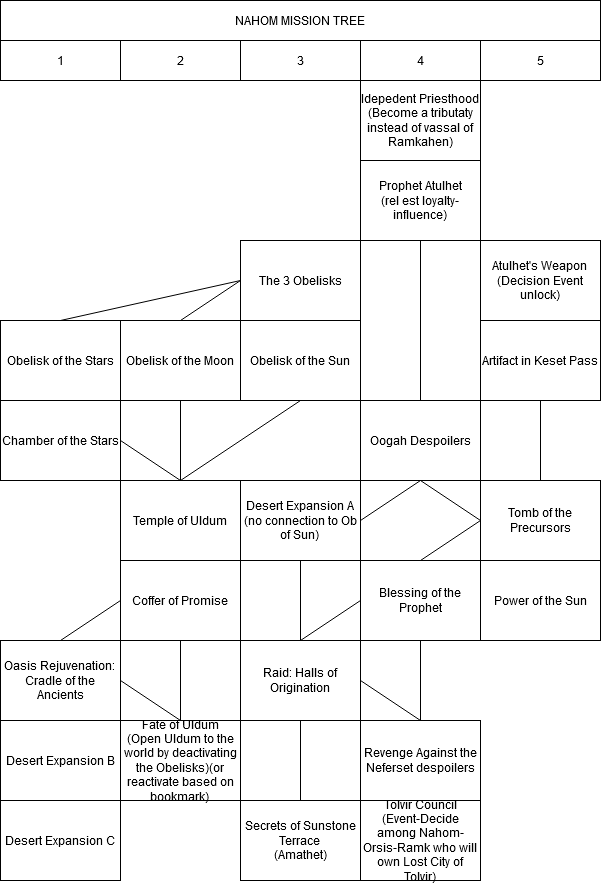

The diagram above was exported from draw.io. Its source (the exported page's mxGraphModel, read from the mxfile embedded in the PNG):
<mxGraphModel dx="880" dy="442" grid="1" gridSize="10" guides="1" tooltips="1" connect="1" arrows="1" fold="1" page="1" pageScale="1" pageWidth="827" pageHeight="1169" math="0" shadow="0">
  <root>
    <mxCell id="0" />
    <mxCell id="1" parent="0" />
    <mxCell id="Ts8wzNVt9HTP7Mtsmwsi-2" value="NAHOM MISSION TREE" style="whiteSpace=wrap;html=1;" parent="1" vertex="1">
      <mxGeometry width="600" height="40" as="geometry" />
    </mxCell>
    <mxCell id="Ts8wzNVt9HTP7Mtsmwsi-3" value="1" style="whiteSpace=wrap;html=1;" parent="1" vertex="1">
      <mxGeometry y="40" width="120" height="40" as="geometry" />
    </mxCell>
    <mxCell id="Ts8wzNVt9HTP7Mtsmwsi-4" value="2" style="whiteSpace=wrap;html=1;" parent="1" vertex="1">
      <mxGeometry x="120" y="40" width="120" height="40" as="geometry" />
    </mxCell>
    <mxCell id="Ts8wzNVt9HTP7Mtsmwsi-6" value="3" style="whiteSpace=wrap;html=1;" parent="1" vertex="1">
      <mxGeometry x="240" y="40" width="120" height="40" as="geometry" />
    </mxCell>
    <mxCell id="Ts8wzNVt9HTP7Mtsmwsi-9" value="4" style="whiteSpace=wrap;html=1;" parent="1" vertex="1">
      <mxGeometry x="360" y="40" width="120" height="40" as="geometry" />
    </mxCell>
    <mxCell id="Ts8wzNVt9HTP7Mtsmwsi-11" value="5" style="whiteSpace=wrap;html=1;" parent="1" vertex="1">
      <mxGeometry x="480" y="40" width="120" height="40" as="geometry" />
    </mxCell>
    <mxCell id="eyswnHDyzsFbMJ3ciPJT-1" value="Idepedent Priesthood&lt;br&gt;(Become a tributaty instead of vassal of Ramkahen)" style="whiteSpace=wrap;html=1;" vertex="1" parent="1">
      <mxGeometry x="360" y="80" width="120" height="80" as="geometry" />
    </mxCell>
    <mxCell id="eyswnHDyzsFbMJ3ciPJT-2" value="&lt;div&gt;Prophet Atulhet&lt;/div&gt;&lt;div&gt;(rel est loyalty-influence)&lt;br&gt;&lt;/div&gt;" style="whiteSpace=wrap;html=1;" vertex="1" parent="1">
      <mxGeometry x="360" y="160" width="120" height="80" as="geometry" />
    </mxCell>
    <mxCell id="eyswnHDyzsFbMJ3ciPJT-6" value="Atulhet's Weapon&lt;br&gt;(Decision Event unlock)" style="whiteSpace=wrap;html=1;" vertex="1" parent="1">
      <mxGeometry x="480" y="240" width="120" height="80" as="geometry" />
    </mxCell>
    <mxCell id="eyswnHDyzsFbMJ3ciPJT-7" value="Artifact in Keset Pass" style="whiteSpace=wrap;html=1;" vertex="1" parent="1">
      <mxGeometry x="480" y="320" width="120" height="80" as="geometry" />
    </mxCell>
    <mxCell id="eyswnHDyzsFbMJ3ciPJT-10" value="" style="edgeStyle=orthogonalEdgeStyle;rounded=0;orthogonalLoop=1;jettySize=auto;html=1;" edge="1" parent="1" source="eyswnHDyzsFbMJ3ciPJT-8" target="eyswnHDyzsFbMJ3ciPJT-9">
      <mxGeometry relative="1" as="geometry" />
    </mxCell>
    <mxCell id="eyswnHDyzsFbMJ3ciPJT-8" value="Tomb of the Precursors" style="whiteSpace=wrap;html=1;" vertex="1" parent="1">
      <mxGeometry x="480" y="480" width="120" height="80" as="geometry" />
    </mxCell>
    <mxCell id="eyswnHDyzsFbMJ3ciPJT-9" value="Power of the Sun" style="whiteSpace=wrap;html=1;" vertex="1" parent="1">
      <mxGeometry x="480" y="560" width="120" height="80" as="geometry" />
    </mxCell>
    <mxCell id="eyswnHDyzsFbMJ3ciPJT-11" value="Blessing of the Prophet" style="whiteSpace=wrap;html=1;" vertex="1" parent="1">
      <mxGeometry x="360" y="560" width="120" height="80" as="geometry" />
    </mxCell>
    <mxCell id="eyswnHDyzsFbMJ3ciPJT-12" value="" style="endArrow=none;html=1;rounded=0;exitX=0.5;exitY=0;exitDx=0;exitDy=0;entryX=0;entryY=0.5;entryDx=0;entryDy=0;" edge="1" parent="1" source="eyswnHDyzsFbMJ3ciPJT-11" target="eyswnHDyzsFbMJ3ciPJT-8">
      <mxGeometry width="50" height="50" relative="1" as="geometry">
        <mxPoint x="340" y="440" as="sourcePoint" />
        <mxPoint x="390" y="390" as="targetPoint" />
      </mxGeometry>
    </mxCell>
    <mxCell id="eyswnHDyzsFbMJ3ciPJT-13" value="Oogah Despoilers" style="whiteSpace=wrap;html=1;" vertex="1" parent="1">
      <mxGeometry x="360" y="400" width="120" height="80" as="geometry" />
    </mxCell>
    <mxCell id="eyswnHDyzsFbMJ3ciPJT-14" value="" style="endArrow=none;html=1;rounded=0;entryX=0.5;entryY=1;entryDx=0;entryDy=0;exitX=0;exitY=0.5;exitDx=0;exitDy=0;" edge="1" parent="1" source="eyswnHDyzsFbMJ3ciPJT-8" target="eyswnHDyzsFbMJ3ciPJT-13">
      <mxGeometry width="50" height="50" relative="1" as="geometry">
        <mxPoint x="480" y="440" as="sourcePoint" />
        <mxPoint x="390" y="330" as="targetPoint" />
      </mxGeometry>
    </mxCell>
    <mxCell id="eyswnHDyzsFbMJ3ciPJT-15" value="&lt;div&gt;Desert Expansion A&lt;/div&gt;&lt;div&gt;(no connection to Ob of Sun)&lt;br&gt;&lt;/div&gt;" style="whiteSpace=wrap;html=1;" vertex="1" parent="1">
      <mxGeometry x="240" y="480" width="120" height="80" as="geometry" />
    </mxCell>
    <mxCell id="eyswnHDyzsFbMJ3ciPJT-16" value="" style="endArrow=none;html=1;rounded=0;exitX=1;exitY=0.5;exitDx=0;exitDy=0;entryX=0.5;entryY=1;entryDx=0;entryDy=0;" edge="1" parent="1" source="eyswnHDyzsFbMJ3ciPJT-15" target="eyswnHDyzsFbMJ3ciPJT-13">
      <mxGeometry width="50" height="50" relative="1" as="geometry">
        <mxPoint x="320" y="400" as="sourcePoint" />
        <mxPoint x="370" y="350" as="targetPoint" />
      </mxGeometry>
    </mxCell>
    <mxCell id="eyswnHDyzsFbMJ3ciPJT-17" value="Raid: Halls of Origination" style="whiteSpace=wrap;html=1;" vertex="1" parent="1">
      <mxGeometry x="240" y="640" width="120" height="80" as="geometry" />
    </mxCell>
    <mxCell id="eyswnHDyzsFbMJ3ciPJT-18" value="" style="endArrow=none;html=1;rounded=0;exitX=0.5;exitY=1;exitDx=0;exitDy=0;entryX=0.5;entryY=0;entryDx=0;entryDy=0;" edge="1" parent="1" source="eyswnHDyzsFbMJ3ciPJT-15" target="eyswnHDyzsFbMJ3ciPJT-17">
      <mxGeometry width="50" height="50" relative="1" as="geometry">
        <mxPoint x="310" y="610" as="sourcePoint" />
        <mxPoint x="360" y="560" as="targetPoint" />
      </mxGeometry>
    </mxCell>
    <mxCell id="eyswnHDyzsFbMJ3ciPJT-20" value="" style="endArrow=none;html=1;rounded=0;entryX=0;entryY=0.5;entryDx=0;entryDy=0;" edge="1" parent="1" target="eyswnHDyzsFbMJ3ciPJT-11">
      <mxGeometry width="50" height="50" relative="1" as="geometry">
        <mxPoint x="300" y="640" as="sourcePoint" />
        <mxPoint x="360" y="560" as="targetPoint" />
      </mxGeometry>
    </mxCell>
    <mxCell id="eyswnHDyzsFbMJ3ciPJT-21" value="The 3 Obelisks" style="whiteSpace=wrap;html=1;" vertex="1" parent="1">
      <mxGeometry x="240" y="240" width="120" height="80" as="geometry" />
    </mxCell>
    <mxCell id="eyswnHDyzsFbMJ3ciPJT-22" value="Obelisk of the Moon" style="whiteSpace=wrap;html=1;" vertex="1" parent="1">
      <mxGeometry x="120" y="320" width="120" height="80" as="geometry" />
    </mxCell>
    <mxCell id="eyswnHDyzsFbMJ3ciPJT-23" value="Obelisk of the Stars" style="whiteSpace=wrap;html=1;" vertex="1" parent="1">
      <mxGeometry y="320" width="120" height="80" as="geometry" />
    </mxCell>
    <mxCell id="eyswnHDyzsFbMJ3ciPJT-26" value="Obelisk of the Sun" style="whiteSpace=wrap;html=1;" vertex="1" parent="1">
      <mxGeometry x="240" y="320" width="120" height="80" as="geometry" />
    </mxCell>
    <mxCell id="eyswnHDyzsFbMJ3ciPJT-27" value="Chamber of the Stars" style="whiteSpace=wrap;html=1;" vertex="1" parent="1">
      <mxGeometry y="400" width="120" height="80" as="geometry" />
    </mxCell>
    <mxCell id="eyswnHDyzsFbMJ3ciPJT-28" value="Temple of Uldum" style="whiteSpace=wrap;html=1;" vertex="1" parent="1">
      <mxGeometry x="120" y="480" width="120" height="80" as="geometry" />
    </mxCell>
    <mxCell id="eyswnHDyzsFbMJ3ciPJT-29" value="" style="endArrow=none;html=1;rounded=0;exitX=0.5;exitY=0;exitDx=0;exitDy=0;entryX=0;entryY=0.5;entryDx=0;entryDy=0;" edge="1" parent="1" source="eyswnHDyzsFbMJ3ciPJT-23" target="eyswnHDyzsFbMJ3ciPJT-21">
      <mxGeometry width="50" height="50" relative="1" as="geometry">
        <mxPoint x="320" y="470" as="sourcePoint" />
        <mxPoint x="370" y="420" as="targetPoint" />
      </mxGeometry>
    </mxCell>
    <mxCell id="eyswnHDyzsFbMJ3ciPJT-30" value="" style="endArrow=none;html=1;rounded=0;exitX=0.5;exitY=0;exitDx=0;exitDy=0;entryX=0;entryY=0.5;entryDx=0;entryDy=0;" edge="1" parent="1" source="eyswnHDyzsFbMJ3ciPJT-22" target="eyswnHDyzsFbMJ3ciPJT-21">
      <mxGeometry width="50" height="50" relative="1" as="geometry">
        <mxPoint x="320" y="470" as="sourcePoint" />
        <mxPoint x="370" y="420" as="targetPoint" />
      </mxGeometry>
    </mxCell>
    <mxCell id="eyswnHDyzsFbMJ3ciPJT-31" value="" style="endArrow=none;html=1;rounded=0;exitX=1;exitY=0.5;exitDx=0;exitDy=0;entryX=0.5;entryY=0;entryDx=0;entryDy=0;" edge="1" parent="1" source="eyswnHDyzsFbMJ3ciPJT-27" target="eyswnHDyzsFbMJ3ciPJT-28">
      <mxGeometry width="50" height="50" relative="1" as="geometry">
        <mxPoint x="320" y="470" as="sourcePoint" />
        <mxPoint x="370" y="420" as="targetPoint" />
      </mxGeometry>
    </mxCell>
    <mxCell id="eyswnHDyzsFbMJ3ciPJT-32" value="" style="endArrow=none;html=1;rounded=0;exitX=0.5;exitY=0;exitDx=0;exitDy=0;entryX=0.5;entryY=1;entryDx=0;entryDy=0;" edge="1" parent="1" source="eyswnHDyzsFbMJ3ciPJT-28" target="eyswnHDyzsFbMJ3ciPJT-22">
      <mxGeometry width="50" height="50" relative="1" as="geometry">
        <mxPoint x="320" y="470" as="sourcePoint" />
        <mxPoint x="370" y="420" as="targetPoint" />
      </mxGeometry>
    </mxCell>
    <mxCell id="eyswnHDyzsFbMJ3ciPJT-33" value="" style="endArrow=none;html=1;rounded=0;exitX=0.5;exitY=0;exitDx=0;exitDy=0;entryX=0.5;entryY=1;entryDx=0;entryDy=0;" edge="1" parent="1" source="eyswnHDyzsFbMJ3ciPJT-28" target="eyswnHDyzsFbMJ3ciPJT-26">
      <mxGeometry width="50" height="50" relative="1" as="geometry">
        <mxPoint x="320" y="470" as="sourcePoint" />
        <mxPoint x="370" y="420" as="targetPoint" />
      </mxGeometry>
    </mxCell>
    <mxCell id="eyswnHDyzsFbMJ3ciPJT-34" value="&lt;div&gt;Oasis Rejuvenation: &lt;br&gt;&lt;/div&gt;Cradle of the Ancients" style="whiteSpace=wrap;html=1;" vertex="1" parent="1">
      <mxGeometry y="640" width="120" height="80" as="geometry" />
    </mxCell>
    <mxCell id="eyswnHDyzsFbMJ3ciPJT-35" value="Coffer of Promise" style="whiteSpace=wrap;html=1;" vertex="1" parent="1">
      <mxGeometry x="120" y="560" width="120" height="80" as="geometry" />
    </mxCell>
    <mxCell id="eyswnHDyzsFbMJ3ciPJT-36" value="" style="endArrow=none;html=1;rounded=0;exitX=0.5;exitY=0;exitDx=0;exitDy=0;entryX=0;entryY=0.5;entryDx=0;entryDy=0;" edge="1" parent="1" source="eyswnHDyzsFbMJ3ciPJT-34" target="eyswnHDyzsFbMJ3ciPJT-35">
      <mxGeometry width="50" height="50" relative="1" as="geometry">
        <mxPoint x="340" y="600" as="sourcePoint" />
        <mxPoint x="390" y="550" as="targetPoint" />
      </mxGeometry>
    </mxCell>
    <mxCell id="eyswnHDyzsFbMJ3ciPJT-37" value="" style="endArrow=none;html=1;rounded=0;entryX=0.5;entryY=1;entryDx=0;entryDy=0;exitX=0.5;exitY=0;exitDx=0;exitDy=0;" edge="1" parent="1" source="eyswnHDyzsFbMJ3ciPJT-8" target="eyswnHDyzsFbMJ3ciPJT-7">
      <mxGeometry width="50" height="50" relative="1" as="geometry">
        <mxPoint x="560" y="500" as="sourcePoint" />
        <mxPoint x="610" y="450" as="targetPoint" />
      </mxGeometry>
    </mxCell>
    <mxCell id="eyswnHDyzsFbMJ3ciPJT-38" value="" style="endArrow=none;html=1;rounded=0;exitX=0.5;exitY=0;exitDx=0;exitDy=0;entryX=0.5;entryY=1;entryDx=0;entryDy=0;" edge="1" parent="1" source="eyswnHDyzsFbMJ3ciPJT-13" target="eyswnHDyzsFbMJ3ciPJT-2">
      <mxGeometry width="50" height="50" relative="1" as="geometry">
        <mxPoint x="520" y="430" as="sourcePoint" />
        <mxPoint x="570" y="380" as="targetPoint" />
      </mxGeometry>
    </mxCell>
    <mxCell id="eyswnHDyzsFbMJ3ciPJT-40" value="&lt;div&gt;Fate of Uldum&lt;/div&gt;&lt;div&gt;(Open Uldum to the world by deactivating the Obelisks)(or reactivate based on bookmark)&lt;br&gt;&lt;/div&gt;" style="whiteSpace=wrap;html=1;" vertex="1" parent="1">
      <mxGeometry x="120" y="720" width="120" height="80" as="geometry" />
    </mxCell>
    <mxCell id="eyswnHDyzsFbMJ3ciPJT-41" value="" style="endArrow=none;html=1;rounded=0;exitX=0.5;exitY=0;exitDx=0;exitDy=0;entryX=0.5;entryY=1;entryDx=0;entryDy=0;" edge="1" parent="1" source="eyswnHDyzsFbMJ3ciPJT-40" target="eyswnHDyzsFbMJ3ciPJT-35">
      <mxGeometry width="50" height="50" relative="1" as="geometry">
        <mxPoint x="310" y="740" as="sourcePoint" />
        <mxPoint x="360" y="690" as="targetPoint" />
      </mxGeometry>
    </mxCell>
    <mxCell id="eyswnHDyzsFbMJ3ciPJT-42" value="" style="endArrow=none;html=1;rounded=0;exitX=1;exitY=0.5;exitDx=0;exitDy=0;entryX=0.5;entryY=0;entryDx=0;entryDy=0;" edge="1" parent="1" source="eyswnHDyzsFbMJ3ciPJT-34" target="eyswnHDyzsFbMJ3ciPJT-40">
      <mxGeometry width="50" height="50" relative="1" as="geometry">
        <mxPoint x="310" y="740" as="sourcePoint" />
        <mxPoint x="360" y="690" as="targetPoint" />
      </mxGeometry>
    </mxCell>
    <mxCell id="eyswnHDyzsFbMJ3ciPJT-43" value="Revenge Against the Neferset despoilers" style="whiteSpace=wrap;html=1;" vertex="1" parent="1">
      <mxGeometry x="360" y="720" width="120" height="80" as="geometry" />
    </mxCell>
    <mxCell id="eyswnHDyzsFbMJ3ciPJT-44" value="" style="endArrow=none;html=1;rounded=0;exitX=1;exitY=0.5;exitDx=0;exitDy=0;entryX=0.5;entryY=0;entryDx=0;entryDy=0;" edge="1" parent="1" source="eyswnHDyzsFbMJ3ciPJT-17" target="eyswnHDyzsFbMJ3ciPJT-43">
      <mxGeometry width="50" height="50" relative="1" as="geometry">
        <mxPoint x="340" y="760" as="sourcePoint" />
        <mxPoint x="390" y="710" as="targetPoint" />
      </mxGeometry>
    </mxCell>
    <mxCell id="eyswnHDyzsFbMJ3ciPJT-45" value="" style="endArrow=none;html=1;rounded=0;exitX=0.5;exitY=1;exitDx=0;exitDy=0;entryX=0.5;entryY=0;entryDx=0;entryDy=0;" edge="1" parent="1" source="eyswnHDyzsFbMJ3ciPJT-11" target="eyswnHDyzsFbMJ3ciPJT-43">
      <mxGeometry width="50" height="50" relative="1" as="geometry">
        <mxPoint x="340" y="760" as="sourcePoint" />
        <mxPoint x="390" y="710" as="targetPoint" />
      </mxGeometry>
    </mxCell>
    <mxCell id="eyswnHDyzsFbMJ3ciPJT-46" value="Desert Expansion B" style="whiteSpace=wrap;html=1;" vertex="1" parent="1">
      <mxGeometry y="720" width="120" height="80" as="geometry" />
    </mxCell>
    <mxCell id="eyswnHDyzsFbMJ3ciPJT-47" value="Desert Expansion C" style="whiteSpace=wrap;html=1;" vertex="1" parent="1">
      <mxGeometry y="800" width="120" height="80" as="geometry" />
    </mxCell>
    <mxCell id="eyswnHDyzsFbMJ3ciPJT-48" value="&lt;div&gt;Tolvir Council&lt;/div&gt;&lt;div&gt;(Event-Decide among Nahom-Orsis-Ramk who will own Lost City of Tolvir)&lt;br&gt;&lt;/div&gt;" style="whiteSpace=wrap;html=1;" vertex="1" parent="1">
      <mxGeometry x="360" y="800" width="120" height="80" as="geometry" />
    </mxCell>
    <mxCell id="eyswnHDyzsFbMJ3ciPJT-49" value="Secrets of Sunstone Terrace&lt;br&gt;(Amathet)" style="whiteSpace=wrap;html=1;" vertex="1" parent="1">
      <mxGeometry x="240" y="800" width="120" height="80" as="geometry" />
    </mxCell>
    <mxCell id="eyswnHDyzsFbMJ3ciPJT-50" value="" style="endArrow=none;html=1;rounded=0;entryX=0.5;entryY=1;entryDx=0;entryDy=0;exitX=0.5;exitY=0;exitDx=0;exitDy=0;" edge="1" parent="1" source="eyswnHDyzsFbMJ3ciPJT-49" target="eyswnHDyzsFbMJ3ciPJT-17">
      <mxGeometry width="50" height="50" relative="1" as="geometry">
        <mxPoint x="250" y="790" as="sourcePoint" />
        <mxPoint x="300" y="740" as="targetPoint" />
      </mxGeometry>
    </mxCell>
  </root>
</mxGraphModel>